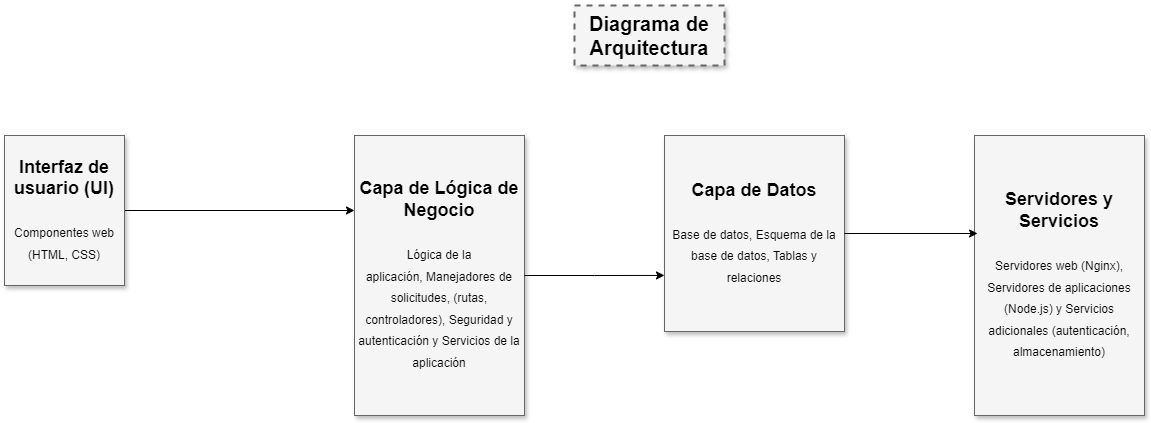

The diagram above was exported from draw.io. Its source (the exported page's mxGraphModel, read from the mxfile embedded in the PNG):
<mxGraphModel dx="1434" dy="746" grid="1" gridSize="10" guides="1" tooltips="1" connect="1" arrows="1" fold="1" page="1" pageScale="1.5" pageWidth="1169" pageHeight="826" background="none" math="0" shadow="0">
  <root>
    <mxCell id="0" style=";html=1;" />
    <mxCell id="1" style=";html=1;" parent="0" />
    <mxCell id="3a17f1ce550125da-1" value="&lt;b&gt;Diagrama de Arquitectura&lt;/b&gt;" style="whiteSpace=wrap;html=1;shadow=1;fontSize=20;fillColor=#f5f5f5;strokeColor=#666666;strokeWidth=2;dashed=1;" parent="1" vertex="1">
      <mxGeometry x="720" y="300" width="150" height="60" as="geometry" />
    </mxCell>
    <mxCell id="3a17f1ce550125da-2" value="&lt;b&gt;Capa de Lógica de Negocio&lt;/b&gt;&lt;div&gt;&lt;br&gt;&lt;div&gt;&lt;div&gt;&lt;font style=&quot;font-size: 12px;&quot;&gt;&lt;font style=&quot;&quot;&gt;Lógica de la aplicación,&amp;nbsp;&lt;/font&gt;&lt;font style=&quot;background-color: initial;&quot;&gt;Manejadores de solicitudes,&amp;nbsp;&lt;/font&gt;&lt;font style=&quot;background-color: initial;&quot;&gt;(rutas, controladores),&amp;nbsp;&lt;/font&gt;&lt;font style=&quot;background-color: initial;&quot;&gt;Seguridad y autenticación y&amp;nbsp;&lt;/font&gt;&lt;span style=&quot;background-color: initial;&quot;&gt;Servicios de la aplicación&lt;/span&gt;&lt;/font&gt;&lt;/div&gt;&lt;/div&gt;&lt;/div&gt;" style="whiteSpace=wrap;html=1;shadow=1;fontSize=18;fillColor=#f5f5f5;strokeColor=#666666;" parent="1" vertex="1">
      <mxGeometry x="500" y="430" width="170" height="280" as="geometry" />
    </mxCell>
    <mxCell id="3a17f1ce550125da-20" style="edgeStyle=elbowEdgeStyle;rounded=0;html=1;startArrow=none;startFill=0;jettySize=auto;orthogonalLoop=1;fontSize=18;elbow=vertical;" parent="1" source="3a17f1ce550125da-8" target="3a17f1ce550125da-2" edge="1">
      <mxGeometry relative="1" as="geometry">
        <Array as="points">
          <mxPoint x="667" y="500" />
        </Array>
      </mxGeometry>
    </mxCell>
    <mxCell id="3a17f1ce550125da-8" value="&lt;b&gt;Interfaz de usuario (UI)&lt;/b&gt;&lt;div&gt;&lt;b&gt;&lt;br&gt;&lt;/b&gt;&lt;div&gt;&lt;div&gt;&lt;font style=&quot;font-size: 12px;&quot;&gt;Componentes web (HTML,&amp;nbsp;&lt;span style=&quot;background-color: initial;&quot;&gt;CSS)&lt;/span&gt;&lt;/font&gt;&lt;/div&gt;&lt;/div&gt;&lt;/div&gt;" style="whiteSpace=wrap;html=1;shadow=1;fontSize=18;fillColor=#f5f5f5;strokeColor=#666666;" parent="1" vertex="1">
      <mxGeometry x="150" y="430" width="120" height="150" as="geometry" />
    </mxCell>
    <mxCell id="PjgJx7T8bZ_DYVKQGhy7-1" value="&lt;b&gt;Capa de Datos&lt;/b&gt;&lt;div&gt;&lt;b&gt;&lt;br&gt;&lt;/b&gt;&lt;div&gt;&lt;span style=&quot;font-size: 12px;&quot;&gt;Base de datos,&amp;nbsp;&lt;/span&gt;&lt;span style=&quot;background-color: initial; font-size: 12px;&quot;&gt;Esquema de la base de datos,&amp;nbsp;&lt;/span&gt;&lt;span style=&quot;background-color: initial; font-size: 12px;&quot;&gt;Tablas y relaciones&lt;/span&gt;&lt;br&gt;&lt;/div&gt;&lt;/div&gt;" style="whiteSpace=wrap;html=1;shadow=1;fontSize=18;fillColor=#f5f5f5;strokeColor=#666666;" vertex="1" parent="1">
      <mxGeometry x="810" y="430" width="180" height="196" as="geometry" />
    </mxCell>
    <mxCell id="PjgJx7T8bZ_DYVKQGhy7-2" style="edgeStyle=orthogonalEdgeStyle;rounded=0;orthogonalLoop=1;jettySize=auto;html=1;entryX=0;entryY=0.714;entryDx=0;entryDy=0;entryPerimeter=0;" edge="1" parent="1" source="3a17f1ce550125da-2" target="PjgJx7T8bZ_DYVKQGhy7-1">
      <mxGeometry relative="1" as="geometry" />
    </mxCell>
    <mxCell id="PjgJx7T8bZ_DYVKQGhy7-3" value="&lt;b&gt;Servidores y Servicios&lt;/b&gt;&lt;br&gt;&lt;div&gt;&lt;br&gt;&lt;div&gt;&lt;span style=&quot;font-size: 12px;&quot;&gt;Servidores web (Nginx), Servidores de aplicaciones (Node.js) y Servicios adicionales (autenticación, almacenamiento)&lt;/span&gt;&lt;br&gt;&lt;/div&gt;&lt;/div&gt;" style="whiteSpace=wrap;html=1;shadow=1;fontSize=18;fillColor=#f5f5f5;strokeColor=#666666;" vertex="1" parent="1">
      <mxGeometry x="1120" y="430" width="170" height="280" as="geometry" />
    </mxCell>
    <mxCell id="PjgJx7T8bZ_DYVKQGhy7-4" style="edgeStyle=orthogonalEdgeStyle;rounded=0;orthogonalLoop=1;jettySize=auto;html=1;entryX=0.018;entryY=0.35;entryDx=0;entryDy=0;entryPerimeter=0;" edge="1" parent="1" source="PjgJx7T8bZ_DYVKQGhy7-1" target="PjgJx7T8bZ_DYVKQGhy7-3">
      <mxGeometry relative="1" as="geometry" />
    </mxCell>
  </root>
</mxGraphModel>